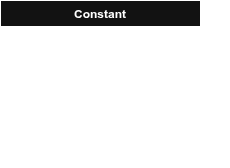

The diagram above was exported from draw.io. Its source (the exported page's mxGraphModel, read from the mxfile embedded in the PNG):
<mxGraphModel dx="975" dy="690" grid="1" gridSize="10" guides="1" tooltips="1" connect="1" arrows="1" fold="1" page="1" pageScale="1" pageWidth="827" pageHeight="1169" math="0" shadow="0">
  <root>
    <mxCell id="0" />
    <mxCell id="1" parent="0" />
    <mxCell id="aWnfAh4QJPYBA2NSoIg0-1" parent="1" style="swimlane;fontStyle=1;align=center;verticalAlign=top;childLayout=stackLayout;horizontal=1;startSize=26;horizontalStack=0;resizeParent=1;resizeParentMax=0;resizeLast=0;collapsible=1;marginBottom=0;whiteSpace=wrap;html=1;" value="Constant" vertex="1">
      <mxGeometry height="164" width="200" x="320" y="290" as="geometry" />
    </mxCell>
    <mxCell id="aWnfAh4QJPYBA2NSoIg0-2" parent="aWnfAh4QJPYBA2NSoIg0-1" style="text;strokeColor=none;fillColor=none;align=left;verticalAlign=top;spacingLeft=4;spacingRight=4;overflow=hidden;rotatable=0;points=[[0,0.5],[1,0.5]];portConstraint=eastwest;whiteSpace=wrap;html=1;" value="- instance: Constant *" vertex="1">
      <mxGeometry height="26" width="200" y="26" as="geometry" />
    </mxCell>
    <mxCell id="aWnfAh4QJPYBA2NSoIg0-7" parent="aWnfAh4QJPYBA2NSoIg0-1" style="text;strokeColor=none;fillColor=none;align=left;verticalAlign=top;spacingLeft=4;spacingRight=4;overflow=hidden;rotatable=0;points=[[0,0.5],[1,0.5]];portConstraint=eastwest;whiteSpace=wrap;html=1;" value="&lt;span style=&quot;font-family: Helvetica; font-size: 12px; font-style: normal; font-variant-ligatures: normal; font-variant-caps: normal; font-weight: 400; letter-spacing: normal; orphans: 2; text-align: left; text-indent: 0px; text-transform: none; widows: 2; word-spacing: 0px; -webkit-text-stroke-width: 0px; white-space: normal; text-decoration-thickness: initial; text-decoration-style: initial; text-decoration-color: initial; float: none; display: inline !important;&quot;&gt;&lt;font style=&quot;color: light-dark(rgb(255, 255, 255), rgb(255, 255, 255));&quot;&gt;- pi: double&lt;/font&gt;&lt;/span&gt;" vertex="1">
      <mxGeometry height="26" width="200" y="52" as="geometry" />
    </mxCell>
    <mxCell id="aWnfAh4QJPYBA2NSoIg0-3" parent="aWnfAh4QJPYBA2NSoIg0-1" style="line;strokeWidth=1;fillColor=none;align=left;verticalAlign=middle;spacingTop=-1;spacingLeft=3;spacingRight=3;rotatable=0;labelPosition=right;points=[];portConstraint=eastwest;strokeColor=inherit;" value="" vertex="1">
      <mxGeometry height="8" width="200" y="78" as="geometry" />
    </mxCell>
    <mxCell id="aWnfAh4QJPYBA2NSoIg0-4" parent="aWnfAh4QJPYBA2NSoIg0-1" style="text;strokeColor=none;fillColor=none;align=left;verticalAlign=top;spacingLeft=4;spacingRight=4;overflow=hidden;rotatable=0;points=[[0,0.5],[1,0.5]];portConstraint=eastwest;whiteSpace=wrap;html=1;" value="- Constant()" vertex="1">
      <mxGeometry height="26" width="200" y="86" as="geometry" />
    </mxCell>
    <mxCell id="aWnfAh4QJPYBA2NSoIg0-5" parent="aWnfAh4QJPYBA2NSoIg0-1" style="text;strokeColor=none;fillColor=none;align=left;verticalAlign=top;spacingLeft=4;spacingRight=4;overflow=hidden;rotatable=0;points=[[0,0.5],[1,0.5]];portConstraint=eastwest;whiteSpace=wrap;html=1;" value="+ getInstance(): Constat *" vertex="1">
      <mxGeometry height="26" width="200" y="112" as="geometry" />
    </mxCell>
    <mxCell id="aWnfAh4QJPYBA2NSoIg0-9" parent="aWnfAh4QJPYBA2NSoIg0-1" style="text;strokeColor=none;fillColor=none;align=left;verticalAlign=top;spacingLeft=4;spacingRight=4;overflow=hidden;rotatable=0;points=[[0,0.5],[1,0.5]];portConstraint=eastwest;whiteSpace=wrap;html=1;" value="+ getPi(): double" vertex="1">
      <mxGeometry height="26" width="200" y="138" as="geometry" />
    </mxCell>
    <mxCell id="aWnfAh4QJPYBA2NSoIg0-8" edge="1" parent="1" source="aWnfAh4QJPYBA2NSoIg0-1" style="edgeStyle=orthogonalEdgeStyle;rounded=0;orthogonalLoop=1;jettySize=auto;html=1;" target="aWnfAh4QJPYBA2NSoIg0-1">
      <mxGeometry relative="1" as="geometry">
        <Array as="points">
          <mxPoint x="540" y="370" />
          <mxPoint x="540" y="300" />
        </Array>
        <mxPoint x="540" y="300" as="targetPoint" />
      </mxGeometry>
    </mxCell>
  </root>
</mxGraphModel>